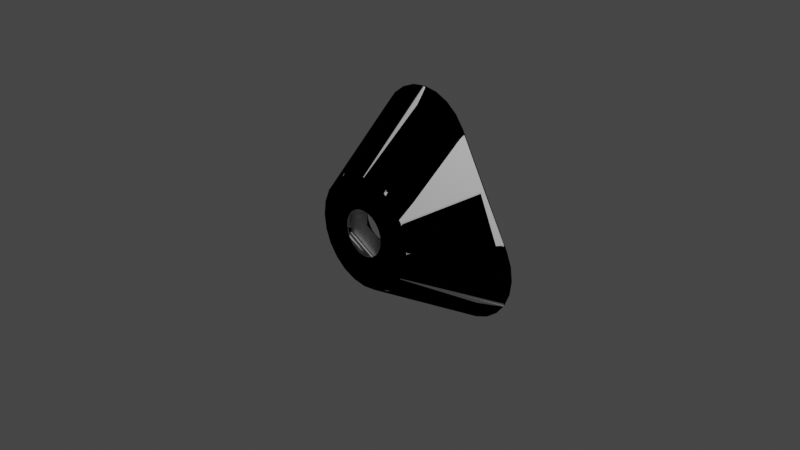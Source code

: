 # Source: stackTriCoupler_v2.blend  (saved by Blender 3.1.7; exported with 4.5.12 LTS)
import bpy
from mathutils import Matrix  # noqa: F401  (used for matrix-valued properties, if any)

bpy.ops.wm.read_factory_settings(use_empty=True)
scene = bpy.context.scene
scene.name = 'Scene'

# ---- collections
col_collection = bpy.data.collections.new('Collection'); scene.collection.children.link(col_collection)

# ---- materials (node trees are filled in below, after node groups)
mat_material_001 = bpy.data.materials.new('Material.001')
mat_material_001.use_transparent_shadow = False

# ---- node groups
ng_color4 = bpy.data.node_groups.new('Color4', 'ShaderNodeTree')
_s = ng_color4.interface.new_socket(name='Color', in_out='OUTPUT', socket_type='NodeSocketColor')
_s = ng_color4.interface.new_socket(name='Alpha', in_out='OUTPUT', socket_type='NodeSocketFloat')
_s = ng_color4.interface.new_socket(name='Color', in_out='INPUT', socket_type='NodeSocketColor')
_s = ng_color4.interface.new_socket(name='Alpha', in_out='INPUT', socket_type='NodeSocketFloat')
_s.min_value = 1.0
_N = ng_color4.nodes; _L = ng_color4.links
n0 = _N.new('NodeGroupInput'); n0.name = 'Group Input'; n0.location = (-403, 18)
n1 = _N.new('NodeGroupOutput'); n1.name = 'Group Output'; n1.location = (154, 24)
_L.new(n0.outputs[1], n1.inputs[1])
_L.new(n0.outputs[0], n1.inputs[0])
n1.is_active_output = True
ng_maincolor = bpy.data.node_groups.new('MainColor', 'ShaderNodeTree')
_s = ng_maincolor.interface.new_socket(name='Color', in_out='OUTPUT', socket_type='NodeSocketColor')
_s = ng_maincolor.interface.new_socket(name='Alpha', in_out='OUTPUT', socket_type='NodeSocketFloat')
_s = ng_maincolor.interface.new_socket(name='VColor', in_out='INPUT', socket_type='NodeSocketColor')
_s = ng_maincolor.interface.new_socket(name='VAlpha', in_out='INPUT', socket_type='NodeSocketFloat')
_s.min_value = 1e+04
_s = ng_maincolor.interface.new_socket(name='CColor', in_out='INPUT', socket_type='NodeSocketColor')
_s = ng_maincolor.interface.new_socket(name='CAlpha', in_out='INPUT', socket_type='NodeSocketFloat')
_s.min_value = 1.0
_s = ng_maincolor.interface.new_socket(name='TColor', in_out='INPUT', socket_type='NodeSocketColor')
_s = ng_maincolor.interface.new_socket(name='TAlpha', in_out='INPUT', socket_type='NodeSocketFloat')
_s.min_value = 1.0
_N = ng_maincolor.nodes; _L = ng_maincolor.links
n0 = _N.new('NodeGroupInput'); n0.name = 'Group Input'; n0.location = (-284, 35)
n1 = _N.new('NodeGroupOutput'); n1.name = 'Group Output'; n1.location = (332, -19)
n2 = _N.new('ShaderNodeMix'); n2.name = 'VC*CC*TC'; n2.location = (127, -33)
n2.label = 'VC*CC*TC'
n2.hide = True
n2.data_type = 'RGBA'
n2.blend_type = 'MULTIPLY'
n2.inputs[0].default_value = 1.0
n3 = _N.new('ShaderNodeMix'); n3.name = 'VC*CC'; n3.location = (-44, 33)
n3.label = 'VC*CC'
n3.hide = True
n3.data_type = 'RGBA'
n3.blend_type = 'MULTIPLY'
n3.inputs[0].default_value = 1.0
n4 = _N.new('ShaderNodeMath'); n4.name = 'VA*CA'; n4.location = (-59, -19)
n4.label = 'VA*CA'
n4.hide = True
n4.operation = 'MULTIPLY'
n4.inputs[2].default_value = 0.0
n5 = _N.new('ShaderNodeMath'); n5.name = 'VA*CA*TA'; n5.location = (130, -79)
n5.label = 'VA*CA*TA'
n5.hide = True
n5.operation = 'MULTIPLY'
n5.inputs[2].default_value = 0.0
_L.new(n0.outputs[2], n3.inputs[7])
_L.new(n0.outputs[4], n2.inputs[7])
_L.new(n2.outputs[2], n1.inputs[0])
_L.new(n3.outputs[2], n2.inputs[6])
_L.new(n0.outputs[0], n3.inputs[6])
_L.new(n0.outputs[1], n4.inputs[0])
_L.new(n0.outputs[3], n4.inputs[1])
_L.new(n4.outputs[0], n5.inputs[0])
_L.new(n0.outputs[5], n5.inputs[1])
_L.new(n5.outputs[0], n1.inputs[1])
n1.is_active_output = True
ng_standardshader = bpy.data.node_groups.new('StandardShader', 'ShaderNodeTree')
_s = ng_standardshader.interface.new_socket(name='BSDF', in_out='OUTPUT', socket_type='NodeSocketShader')
_s = ng_standardshader.interface.new_socket(name='BaseColor', in_out='INPUT', socket_type='NodeSocketColor')
_s = ng_standardshader.interface.new_socket(name='Shininess', in_out='INPUT', socket_type='NodeSocketFloat')
_s.min_value = 1e+04
_s = ng_standardshader.interface.new_socket(name='Gloss', in_out='INPUT', socket_type='NodeSocketFloat')
_s.min_value = 1e+04
_s = ng_standardshader.interface.new_socket(name='Emission', in_out='INPUT', socket_type='NodeSocketColor')
_s = ng_standardshader.interface.new_socket(name='Emission Strength', in_out='INPUT', socket_type='NodeSocketFloat')
_s.min_value = 1e+06
_s = ng_standardshader.interface.new_socket(name='Alpha', in_out='INPUT', socket_type='NodeSocketFloat')
_s.min_value = 1.0
_s = ng_standardshader.interface.new_socket(name='NormalColor', in_out='INPUT', socket_type='NodeSocketColor')
_N = ng_standardshader.nodes; _L = ng_standardshader.links
n0 = _N.new('NodeGroupOutput'); n0.name = 'Group Output'; n0.location = (555, 248)
n1 = _N.new('NodeGroupInput'); n1.name = 'Group Input'; n1.location = (-444, 74)
n2 = _N.new('ShaderNodeNormalMap'); n2.name = 'Normal Map'; n2.location = (-96, -256)
n2.hide = True
n3 = _N.new('ShaderNodeMath'); n3.name = 'Roughness'; n3.location = (-4, -2)
n3.label = 'Roughness'
n3.hide = True
n3.operation = 'SQRT'
n3.inputs[2].default_value = 0.0
n4 = _N.new('ShaderNodeMath'); n4.name = 'SpecularConv'; n4.location = (-120, 39)
n4.label = 'SpecularConv'
n4.hide = True
n4.operation = 'SQRT'
n4.inputs[2].default_value = 0.0
n5 = _N.new('ShaderNodeMath'); n5.name = 'Gloss2Rough'; n5.location = (-176, -1)
n5.label = 'Gloss2Rough'
n5.hide = True
n5.operation = 'SUBTRACT'
n5.inputs[0].default_value = 1.0
n5.inputs[2].default_value = 0.0
n6 = _N.new('ShaderNodeBsdfPrincipled'); n6.name = 'Principled BSDF'; n6.location = (226, 256)
n6.distribution = 'GGX'
n6.subsurface_method = 'BURLEY'
n6.inputs[3].default_value = 1.45
_L.new(n6.outputs[0], n0.inputs[0])
_L.new(n4.outputs[0], n6.inputs[13])
_L.new(n1.outputs[3], n6.inputs[27])
_L.new(n3.outputs[0], n6.inputs[2])
_L.new(n1.outputs[0], n6.inputs[0])
_L.new(n1.outputs[1], n4.inputs[0])
_L.new(n1.outputs[6], n2.inputs[1])
_L.new(n5.outputs[0], n3.inputs[0])
_L.new(n1.outputs[2], n5.inputs[1])
_L.new(n2.outputs[0], n6.inputs[5])
_L.new(n1.outputs[5], n6.inputs[4])
_L.new(n1.outputs[4], n6.inputs[28])
n0.is_active_output = True

# ---- material node trees
mat_material_001.use_nodes = True; mat_material_001.node_tree.nodes.clear()
_N = mat_material_001.node_tree.nodes; _L = mat_material_001.node_tree.links
n0 = _N.new('ShaderNodeTexImage'); n0.name = '_MainTex'; n0.location = (-131, -187)
n0.label = '_MainTex'
n0.hide = True
n1 = _N.new('ShaderNodeUVMap'); n1.name = 'UV Map'; n1.location = (-345, -213)
n2 = _N.new('ShaderNodeGroup'); n2.name = '_Color'; n2.location = (-34, -148)
n2.label = '_Color'
n2.hide = True
n2.node_tree = ng_color4
n2.inputs[0].default_value = (1.0, 1.0, 1.0, 1.0)
n2.inputs[1].default_value = 1.0
n3 = _N.new('ShaderNodeVertexColor'); n3.name = 'Vertex Color'; n3.location = (-31, -96)
n3.hide = True
n4 = _N.new('ShaderNodeOutputMaterial'); n4.name = 'Material Output'; n4.location = (765, 26)
n5 = _N.new('ShaderNodeGroup'); n5.name = 'Group'; n5.location = (157, 9)
n5.node_tree = ng_maincolor
n6 = _N.new('ShaderNodeGroup'); n6.name = 'StandardShader'; n6.location = (542, -4)
n6.node_tree = ng_standardshader
n6.inputs[1].default_value = 0.0
n6.inputs[2].default_value = 0.0
n6.inputs[3].default_value = (0.0, 0.0, 0.0, 1.0)
n6.inputs[4].default_value = 1.0
n6.inputs[6].default_value = (0.5, 0.5, 1.0, 1.0)
n7 = _N.new('ShaderNodeValue'); n7.name = '_Opacity'; n7.location = (327, -167)
n7.label = '_Opacity'
n7.hide = True
n7.outputs[0].default_value = 1.0
_L.new(n1.outputs[0], n0.inputs[0])
_L.new(n6.outputs[0], n4.inputs[0])
_L.new(n2.outputs[0], n5.inputs[2])
_L.new(n2.outputs[1], n5.inputs[3])
_L.new(n0.outputs[0], n5.inputs[4])
_L.new(n0.outputs[1], n5.inputs[5])
_L.new(n5.outputs[0], n6.inputs[0])
_L.new(n3.outputs[1], n5.inputs[1])
_L.new(n3.outputs[0], n5.inputs[0])
_L.new(n7.outputs[0], n6.inputs[5])
n4.is_active_output = True

# ---- world
world_world = bpy.data.worlds.new('World'); scene.world = world_world
world_world.use_nodes = True; world_world.node_tree.nodes.clear()
_N = world_world.node_tree.nodes; _L = world_world.node_tree.links
n0 = _N.new('ShaderNodeOutputWorld'); n0.name = 'World Output'; n0.location = (300, 300)
n1 = _N.new('ShaderNodeBackground'); n1.name = 'Background'; n1.location = (10, 300)
n1.inputs[0].default_value = (0.05088, 0.05088, 0.05088, 1.0)
_L.new(n1.outputs[0], n0.inputs[0])
n0.is_active_output = True
world_world.color = (0.05088, 0.05088, 0.05088)
world_world.use_sun_shadow = False
world_world.sun_shadow_jitter_overblur = 0.0

# ---- cameras
cam_camera = bpy.data.cameras.new('Camera')
cam_camera.clip_end = 100.0
cam_camera.ortho_scale = 7.314

# ---- lights
light_light = bpy.data.lights.new('Light', 'POINT')
light_light.transmission_factor = 0.0
light_light.energy = 1000.0
light_light.shadow_soft_size = 0.1
light_light.shadow_maximum_resolution = 0.006
light_light.use_absolute_resolution = True

# ---- meshes
me_circle = bpy.data.meshes.new('Circle')
me_circle.from_pydata([(0.06484, -0.483, 0.242), (0.1253, -0.483, 0.217), (0.1771, -0.483, 0.1771), (0.217, -0.483, 0.1253), (0.242, -0.483, 0.06484), (0.2505, -0.483, -3.553e-15), (0.242, -0.483, -0.06484), (0.217, -0.483, -0.1253), (0.1771, -0.483, -0.1771), (0.1253, -0.483, -0.217), (0.06484, -0.483, -0.242), (2.19e-08, -0.483, -0.2505), (-0.06484, -0.483, -0.242), (-0.1253, -0.483, -0.217), (-0.1771, -0.483, -0.1771), (-0.217, -0.483, -0.1253), (-0.242, -0.483, -0.06484), (-0.2505, -0.483, -3.553e-15), (-0.242, -0.483, 0.06484), (-0.217, -0.483, 0.1253), (-0.1771, -0.483, 0.1771), (-0.1253, -0.483, 0.217), (-0.06484, -0.483, 0.242), (0.0, -0.483, 0.2505), (-4.102e-09, 0.345, 0.9725), (-0.06406, 0.345, 0.9641), (-0.1238, 0.345, 0.9393), (-0.175, 0.345, 0.9), (-0.2143, 0.345, 0.8488), (-0.2391, 0.345, 0.7891), (-0.2475, 0.345, 0.725), (-0.2391, 0.345, 0.6609), (-0.2143, 0.345, 0.6013), (-0.175, 0.345, 0.55), (-0.1238, 0.345, 0.5107), (-0.06406, 0.345, 0.4859), (1.753e-08, 0.345, 0.4775), (0.06406, 0.345, 0.4859), (0.1238, 0.345, 0.5107), (0.175, 0.345, 0.55), (0.2143, 0.345, 0.6013), (0.2391, 0.345, 0.6609), (0.2475, 0.345, 0.725), (0.2391, 0.345, 0.7891), (0.2143, 0.345, 0.8488), (0.175, 0.345, 0.9), (0.1238, 0.345, 0.9393), (0.06406, 0.345, 0.9641), (-0.625, 0.345, 0.2462), (-0.7825, 0.345, 0.2254), (-0.9293, 0.345, 0.1646), (-1.055, 0.345, 0.0679), (-1.152, 0.345, -0.05816), (-1.213, 0.345, -0.205), (-1.234, 0.345, -0.3625), (-1.213, 0.345, -0.52), (-1.152, 0.345, -0.6668), (-1.055, 0.345, -0.7929), (-0.9293, 0.345, -0.8896), (-0.7825, 0.345, -0.9504), (-0.625, 0.345, -0.9712), (-0.4675, 0.345, -0.9504), (-0.3207, 0.345, -0.8896), (-0.1946, 0.345, -0.7929), (-0.09787, 0.345, -0.6668), (-0.03707, 0.345, -0.52), (-0.01633, 0.345, -0.3625), (-0.03707, 0.345, -0.205), (-0.09787, 0.345, -0.05816), (-0.1946, 0.345, 0.0679), (-0.3207, 0.345, 0.1646), (-0.4675, 0.345, 0.2254), (0.1575, 0.345, 1.313), (0.3043, 0.345, 1.252), (0.4304, 0.345, 1.155), (0.5271, 0.345, 1.029), (0.5879, 0.345, 0.8825), (0.6087, 0.345, 0.725), (0.5879, 0.345, 0.5675), (0.5271, 0.345, 0.4207), (0.4304, 0.345, 0.2946), (0.3043, 0.345, 0.1979), (0.1575, 0.345, 0.1371), (5.275e-08, 0.345, 0.1163), (-0.1575, 0.345, 0.1371), (-0.3043, 0.345, 0.1979), (-0.4304, 0.345, 0.2946), (-0.5271, 0.345, 0.4207), (-0.5879, 0.345, 0.5675), (-0.6087, 0.345, 0.725), (-0.5879, 0.345, 0.8825), (-0.5271, 0.345, 1.029), (-0.4304, 0.345, 1.155), (-0.3043, 0.345, 1.252), (-0.1575, 0.345, 1.313), (-4.635e-10, 0.345, 1.334), (-0.625, 0.345, -0.115), (-0.6891, 0.345, -0.1234), (-0.7488, 0.345, -0.1482), (-0.8, 0.345, -0.1875), (-0.8393, 0.345, -0.2388), (-0.8641, 0.345, -0.2984), (-0.8725, 0.345, -0.3625), (-0.8641, 0.345, -0.4266), (-0.8393, 0.345, -0.4863), (-0.8, 0.345, -0.5375), (-0.7488, 0.345, -0.5768), (-0.6891, 0.345, -0.6016), (-0.625, 0.345, -0.61), (-0.5609, 0.345, -0.6016), (-0.5013, 0.345, -0.5768), (-0.45, 0.345, -0.5375), (-0.4107, 0.345, -0.4863), (-0.3859, 0.345, -0.4266), (-0.3775, 0.345, -0.3625), (-0.3859, 0.345, -0.2984), (-0.4107, 0.345, -0.2388), (-0.45, 0.345, -0.1875), (-0.5013, 0.345, -0.1482), (-0.5609, 0.345, -0.1234), (0.6891, 0.345, -0.1234), (0.7488, 0.345, -0.1482), (0.8, 0.345, -0.1875), (0.8393, 0.345, -0.2388), (0.8641, 0.345, -0.2984), (0.8725, 0.345, -0.3625), (0.8641, 0.345, -0.4266), (0.8393, 0.345, -0.4863), (0.8, 0.345, -0.5375), (0.7488, 0.345, -0.5768), (0.6891, 0.345, -0.6016), (0.625, 0.345, -0.61), (0.5609, 0.345, -0.6016), (0.5013, 0.345, -0.5768), (0.45, 0.345, -0.5375), (0.4107, 0.345, -0.4863), (0.3859, 0.345, -0.4266), (0.3775, 0.345, -0.3625), (0.3859, 0.345, -0.2984), (0.4107, 0.345, -0.2388), (0.45, 0.345, -0.1875), (0.5013, 0.345, -0.1482), (0.5609, 0.345, -0.1234), (0.625, 0.345, -0.115), (0.7825, 0.345, 0.2254), (0.9293, 0.345, 0.1646), (1.055, 0.345, 0.0679), (1.152, 0.345, -0.05816), (1.213, 0.345, -0.205), (1.234, 0.345, -0.3625), (1.213, 0.345, -0.52), (1.152, 0.345, -0.6668), (1.055, 0.345, -0.7929), (0.9293, 0.345, -0.8896), (0.7825, 0.345, -0.9504), (0.625, 0.345, -0.9712), (0.4675, 0.345, -0.9504), (0.3207, 0.345, -0.8896), (0.1946, 0.345, -0.7929), (0.09787, 0.345, -0.6668), (0.03707, 0.345, -0.52), (0.01633, 0.345, -0.3625), (0.03707, 0.345, -0.205), (0.09787, 0.345, -0.05816), (0.1946, 0.345, 0.0679), (0.3207, 0.345, 0.1646), (0.4675, 0.345, 0.2254), (0.625, 0.345, 0.2462), (0.1545, -0.483, 0.5766), (0.2985, -0.483, 0.517), (0.4221, -0.483, 0.4221), (0.517, -0.483, 0.2985), (0.5766, -0.483, 0.1545), (0.5969, -0.483, 0.0), (0.5766, -0.483, -0.1545), (0.517, -0.483, -0.2985), (0.4221, -0.483, -0.4221), (0.2985, -0.483, -0.517), (0.1545, -0.483, -0.5766), (5.173e-08, -0.483, -0.5969), (-0.1545, -0.483, -0.5766), (-0.2985, -0.483, -0.517), (-0.4221, -0.483, -0.4221), (-0.517, -0.483, -0.2985), (-0.5766, -0.483, -0.1545), (-0.5969, -0.483, 0.0), (-0.5766, -0.483, 0.1545), (-0.517, -0.483, 0.2985), (-0.4221, -0.483, 0.4221), (-0.2985, -0.483, 0.517), (-0.1545, -0.483, 0.5766), (-4.546e-10, -0.483, 0.5969)], [], [(44, 43, 76, 75), (37, 36, 83, 82), (30, 29, 90, 89), (45, 44, 75, 74), (38, 37, 82, 81), (31, 30, 89, 88), (46, 45, 74, 73), (39, 38, 81, 80), (32, 31, 88, 87), (47, 46, 73, 72), (25, 24, 95, 94), (40, 39, 80, 79), (33, 32, 87, 86), (24, 47, 72, 95), (26, 25, 94, 93), (41, 40, 79, 78), (34, 33, 86, 85), (27, 26, 93, 92), (42, 41, 78, 77), (35, 34, 85, 84), (28, 27, 92, 91), (43, 42, 77, 76), (36, 35, 84, 83), (29, 28, 91, 90), (101, 100, 52, 53), (108, 107, 59, 60), (115, 114, 66, 67), (100, 99, 51, 52), (107, 106, 58, 59), (114, 113, 65, 66), (99, 98, 50, 51), (106, 105, 57, 58), (113, 112, 64, 65), (98, 97, 49, 50), (96, 119, 71, 48), (105, 104, 56, 57), (112, 111, 63, 64), (97, 96, 48, 49), (119, 118, 70, 71), (104, 103, 55, 56), (111, 110, 62, 63), (118, 117, 69, 70), (103, 102, 54, 55), (110, 109, 61, 62), (117, 116, 68, 69), (102, 101, 53, 54), (109, 108, 60, 61), (116, 115, 67, 68), (123, 124, 148, 147), (130, 131, 155, 154), (137, 138, 162, 161), (122, 123, 147, 146), (129, 130, 154, 153), (136, 137, 161, 160), (121, 122, 146, 145), (128, 129, 153, 152), (135, 136, 160, 159), (120, 121, 145, 144), (142, 143, 167, 166), (127, 128, 152, 151), (134, 135, 159, 158), (143, 120, 144, 167), (141, 142, 166, 165), (126, 127, 151, 150), (133, 134, 158, 157), (140, 141, 165, 164), (125, 126, 150, 149), (132, 133, 157, 156), (139, 140, 164, 163), (124, 125, 149, 148), (131, 132, 156, 155), (138, 139, 163, 162), (3, 171, 172, 4), (10, 178, 179, 11), (17, 185, 186, 18), (2, 170, 171, 3), (9, 177, 178, 10), (16, 184, 185, 17), (1, 169, 170, 2), (8, 176, 177, 9), (15, 183, 184, 16), (0, 168, 169, 1), (22, 190, 191, 23), (7, 175, 176, 8), (14, 182, 183, 15), (23, 191, 168, 0), (21, 189, 190, 22), (6, 174, 175, 7), (13, 181, 182, 14), (20, 188, 189, 21), (5, 173, 174, 6), (12, 180, 181, 13), (19, 187, 188, 20), (4, 172, 173, 5), (11, 179, 180, 12), (18, 186, 187, 19), (151, 175, 174, 150), (77, 78, 144, 145), (76, 77, 145, 146), (75, 76, 146, 147), (66, 65, 160, 161), (65, 64, 159, 160), (163, 83, 68), (82, 83, 163, 164), (81, 82, 164, 165), (68, 67, 162, 163), (67, 66, 161, 162), (83, 84, 69, 68), (84, 85, 70, 69), (85, 86, 71, 70), (86, 87, 48, 71), (87, 88, 49, 48), (88, 89, 50, 49), (89, 90, 51, 50), (90, 91, 52, 51), (80, 81, 165, 166), (79, 80, 166, 167), (78, 79, 167, 144), (64, 63, 158, 159), (63, 62, 157, 158), (62, 61, 156, 157), (61, 60, 155, 156), (168, 191, 95, 72), (189, 93, 94, 190), (59, 58, 181, 180), (74, 170, 169, 73), (171, 170, 74), (171, 74, 75), (91, 92, 187), (187, 92, 188), (172, 171, 148), (148, 171, 147), (147, 171, 75), (52, 91, 187), (52, 187, 53), (53, 187, 186), (173, 172, 148), (184, 54, 53, 185), (181, 58, 57, 182), (185, 53, 186), (174, 149, 150), (55, 54, 184), (56, 55, 184, 183), (174, 173, 148, 149), (182, 57, 56, 183), (94, 95, 191, 190), (169, 168, 72, 73), (177, 176, 152, 153), (92, 93, 189, 188), (178, 177, 153, 154), (155, 178, 154), (179, 178, 155), (60, 59, 180), (60, 180, 179), (179, 155, 60), (176, 175, 151, 152)])
me_circle.polygons.foreach_set('use_smooth', [0, 0, 0, 0, 0, 0, 0, 0, 0, 0, 0, 0, 0, 0, 0, 0, 0, 0, 0, 0, 0, 0, 0, 0, 0, 0, 0, 0, 0, 0, 0, 0, 0, 0, 0, 0, 0, 0, 0, 0, 0, 0, 0, 0, 0, 0, 0, 0, 0, 0, 0, 0, 0, 0, 0, 0, 0, 0, 0, 0, 0, 0, 0, 0, 0, 0, 0, 0, 0, 0, 0, 0, 0, 0, 0, 0, 0, 0, 0, 0, 0, 0, 0, 0, 0, 0, 0, 0, 0, 0, 0, 0, 0, 0, 0, 0, 1, 0, 0, 0, 0, 0, 0, 0, 0, 0, 0, 0, 0, 0, 0, 0, 0, 0, 0, 0, 0, 0, 0, 0, 0, 0, 1, 1, 1, 1, 1, 1, 1, 1, 1, 1, 1, 1, 1, 1, 1, 1, 1, 1, 1, 1, 1, 1, 1, 1, 1, 1, 1, 1, 1, 1, 1, 1, 1, 1])
_uv = me_circle.uv_layers.new(name='UVMap')
_uv.uv.foreach_set('vector', [0.0, 0.0, 0.0, 0.0, 0.0, 0.0, 0.0, 0.0, 0.0, 0.0, 0.0, 0.0, 0.0, 0.0, 0.0, 0.0, 0.0, 0.0, 0.0, 0.0, 0.0, 0.0, 0.0, 0.0, 0.0, 0.0, 0.0, 0.0, 0.0, 0.0, 0.0, 0.0, 0.0, 0.0, 0.0, 0.0, 0.0, 0.0, 0.0, 0.0, 0.0, 0.0, 0.0, 0.0, 0.0, 0.0, 0.0, 0.0, 0.0, 0.0, 0.0, 0.0, 0.0, 0.0, 0.0, 0.0, 0.0, 0.0, 0.0, 0.0, 0.0, 0.0, 0.0, 0.0, 0.0, 0.0, 0.0, 0.0, 0.0, 0.0, 0.0, 0.0, 0.0, 0.0, 0.0, 0.0, 0.0, 0.0, 0.0, 0.0, 0.0, 0.0, 0.0, 0.0, 0.0, 0.0, 0.0, 0.0, 0.0, 0.0, 0.0, 0.0, 0.0, 0.0, 0.0, 0.0, 0.0, 0.0, 0.0, 0.0, 0.0, 0.0, 0.0, 0.0, 0.0, 0.0, 0.0, 0.0, 0.0, 0.0, 0.0, 0.0, 0.0, 0.0, 0.0, 0.0, 0.0, 0.0, 0.0, 0.0, 0.0, 0.0, 0.0, 0.0, 0.0, 0.0, 0.0, 0.0, 0.0, 0.0, 0.0, 0.0, 0.0, 0.0, 0.0, 0.0, 0.0, 0.0, 0.0, 0.0, 0.0, 0.0, 0.0, 0.0, 0.0, 0.0, 0.0, 0.0, 0.0, 0.0, 0.0, 0.0, 0.0, 0.0, 0.0, 0.0, 0.0, 0.0, 0.0, 0.0, 0.0, 0.0, 0.0, 0.0, 0.0, 0.0, 0.0, 0.0, 0.0, 0.0, 0.0, 0.0, 0.0, 0.0, 0.0, 0.0, 0.0, 0.0, 0.0, 0.0, 0.0, 0.0, 0.0, 0.0, 0.0, 0.0, 0.0, 0.0, 0.0, 0.0, 0.0, 0.0, 0.0, 0.0, 0.0, 0.0, 0.0, 0.0, 0.0, 0.0, 0.0, 0.0, 0.0, 0.0, 0.0, 0.0, 0.0, 0.0, 0.0, 0.0, 0.0, 0.0, 0.0, 0.0, 0.0, 0.0, 0.0, 0.0, 0.0, 0.0, 0.0, 0.0, 0.0, 0.0, 0.0, 0.0, 0.0, 0.0, 0.0, 0.0, 0.0, 0.0, 0.0, 0.0, 0.0, 0.0, 0.0, 0.0, 0.0, 0.0, 0.0, 0.0, 0.0, 0.0, 0.0, 0.0, 0.0, 0.0, 0.0, 0.0, 0.0, 0.0, 0.0, 0.0, 0.0, 0.0, 0.0, 0.0, 0.0, 0.0, 0.0, 0.0, 0.0, 0.0, 0.0, 0.0, 0.0, 0.0, 0.0, 0.0, 0.0, 0.0, 0.0, 0.0, 0.0, 0.0, 0.0, 0.0, 0.0, 0.0, 0.0, 0.0, 0.0, 0.0, 0.0, 0.0, 0.0, 0.0, 0.0, 0.0, 0.0, 0.0, 0.0, 0.0, 0.0, 0.0, 0.0, 0.0, 0.0, 0.0, 0.0, 0.0, 0.0, 0.0, 0.0, 0.0, 0.0, 0.0, 0.0, 0.0, 0.0, 0.0, 0.0, 0.0, 0.0, 0.0, 0.0, 0.0, 0.0, 0.0, 0.0, 0.0, 0.0, 0.0, 0.0, 0.0, 0.0, 0.0, 0.0, 0.0, 0.0, 0.0, 0.0, 0.0, 0.0, 0.0, 0.0, 0.0, 0.0, 0.0, 0.0, 0.0, 0.0, 0.0, 0.0, 0.0, 0.0, 0.0, 0.0, 0.0, 0.0, 0.0, 0.0, 0.0, 0.0, 0.0, 0.0, 0.0, 0.0, 0.0, 0.0, 0.0, 0.0, 0.0, 0.0, 0.0, 0.0, 0.0, 0.0, 0.0, 0.0, 0.0, 0.0, 0.0, 0.0, 0.0, 0.0, 0.0, 0.0, 0.0, 0.0, 0.0, 0.0, 0.0, 0.0, 0.0, 0.0, 0.0, 0.0, 0.0, 0.0, 0.0, 0.0, 0.0, 0.0, 0.0, 0.0, 0.0, 0.0, 0.0, 0.0, 0.0, 0.0, 0.0, 0.0, 0.0, 0.0, 0.0, 0.0, 0.0, 0.0, 0.0, 0.0, 0.0, 0.0, 0.0, 0.0, 0.0, 0.0, 0.0, 0.0, 0.0, 0.0, 0.0, 0.0, 0.0, 0.0, 0.0, 0.0, 0.0, 0.0, 0.0, 0.0, 0.0, 0.0, 0.0, 0.0, 0.0, 0.0, 0.0, 0.0, 0.0, 0.0, 0.0, 0.0, 0.0, 0.0, 0.0, 0.0, 0.0, 0.0, 0.0, 0.0, 0.0, 0.0, 0.0, 0.0, 0.0, 0.0, 0.0, 0.0, 0.0, 0.0, 0.0, 0.0, 0.0, 0.0, 0.0, 0.0, 0.0, 0.0, 0.0, 0.0, 0.0, 0.0, 0.0, 0.0, 0.0, 0.0, 0.0, 0.0, 0.0, 0.0, 0.0, 0.0, 0.0, 0.0, 0.0, 0.0, 0.0, 0.0, 0.0, 0.0, 0.0, 0.0, 0.0, 0.0, 0.0, 0.0, 0.0, 0.0, 0.0, 0.0, 0.0, 0.0, 0.0, 0.0, 0.0, 0.0, 0.0, 0.0, 0.0, 0.0, 0.0, 0.0, 0.0, 0.0, 0.0, 0.0, 0.0, 0.0, 0.0, 0.0, 0.0, 0.0, 0.0, 0.0, 0.0, 0.0, 0.0, 0.0, 0.0, 0.0, 0.0, 0.0, 0.0, 0.0, 0.0, 0.0, 0.0, 0.0, 0.0, 0.0, 0.0, 0.0, 0.0, 0.0, 0.0, 0.0, 0.0, 0.0, 0.0, 0.0, 0.0, 0.0, 0.0, 0.0, 0.0, 0.0, 0.0, 0.0, 0.0, 0.0, 0.0, 0.0, 0.0, 0.0, 0.0, 0.0, 0.0, 0.0, 0.0, 0.0, 0.0, 0.0, 0.0, 0.0, 0.0, 0.0, 0.0, 0.0, 0.0, 0.0, 0.0, 0.0, 0.0, 0.0, 0.0, 0.0, 0.0, 0.0, 0.0, 0.0, 0.0, 0.0, 0.0, 0.0, 0.0, 0.0, 0.0, 0.0, 0.0, 0.0, 0.0, 0.0, 0.0, 0.0, 0.0, 0.0, 0.0, 0.0, 0.0, 0.0, 0.0, 0.0, 0.0, 0.0, 0.0, 0.0, 0.0, 0.0, 0.0, 0.0, 0.0, 0.0, 0.0, 0.0, 0.0, 0.0, 0.0, 0.0, 0.0, 0.0, 0.0, 0.0, 0.0, 0.0, 0.0, 0.0, 0.0, 0.0, 0.0, 0.0, 0.0, 0.0, 0.0, 0.0, 0.0, 0.0, 0.0, 0.0, 0.0, 0.0, 0.0, 0.0, 0.0, 0.0, 0.0, 0.0, 0.0, 0.0, 0.0, 0.0, 0.0, 0.0, 0.0, 0.0, 0.0, 0.0, 0.0, 0.0, 0.0, 0.0, 0.0, 0.0, 0.0, 0.0, 0.0, 0.0, 0.0, 0.0, 0.0, 0.0, 0.0, 0.0, 0.0, 0.0, 0.0, 0.0, 0.0, 0.0, 0.0, 0.0, 0.0, 0.0, 0.0, 0.0, 0.0, 0.0, 0.0, 0.0, 0.0, 0.0, 0.0, 0.0, 0.0, 0.0, 0.0, 0.0, 0.0, 0.0, 0.0, 0.0, 0.0, 0.0, 0.0, 0.0, 0.0, 0.0, 0.0, 0.0, 0.0, 0.0, 0.0, 0.0, 0.0, 0.0, 0.0, 0.0, 0.0, 0.0, 0.0, 0.0, 0.0, 0.0, 0.0, 0.0, 0.0, 0.0, 0.0, 0.0, 0.0, 0.0, 0.0, 0.0, 0.0, 0.0, 0.0, 0.0, 0.0, 0.0, 0.0, 0.0, 0.0, 0.0, 0.0, 0.0, 0.0, 0.0, 0.0, 0.0, 0.0, 0.0, 0.0, 0.0, 0.0, 0.0, 0.0, 0.0, 0.0, 0.0, 0.0, 0.0, 0.0, 0.0, 0.0, 0.0, 0.0, 0.0, 0.0, 0.0, 0.0, 0.0, 0.0, 0.0, 0.0, 0.0, 0.0, 0.0, 0.0, 0.0, 0.0, 0.0, 0.0, 0.0, 0.0, 0.0, 0.0, 0.0, 0.0, 0.0, 0.0, 0.0, 0.0, 0.0, 0.0, 0.0, 0.0, 0.0, 0.0, 0.0, 0.0, 0.0, 0.0, 0.0, 0.0, 0.0, 0.0, 0.0, 0.0, 0.0, 0.0, 0.0, 0.0, 0.0, 0.0, 0.0, 0.0, 0.0, 0.0, 0.0, 0.0, 0.0, 0.0, 0.0, 0.0, 0.0, 0.0, 0.0, 0.0, 0.0, 0.0, 0.0, 0.0, 0.0, 0.0, 0.0, 0.0, 0.0, 0.0, 0.0, 0.0, 0.0, 0.0, 0.0, 0.0, 0.0, 0.0, 0.0, 0.0, 0.0, 0.0, 0.0, 0.0, 0.0, 0.0, 0.0, 0.0, 0.0, 0.0, 0.0, 0.0, 0.0, 0.0, 0.0, 0.0, 0.0, 0.0, 0.0, 0.0, 0.0, 0.0, 0.0, 0.0, 0.0, 0.0, 0.0, 0.0, 0.0, 0.0, 0.0, 0.0, 0.0, 0.0, 0.0, 0.0, 0.0, 0.0, 0.0, 0.0, 0.0, 0.0, 0.0, 0.0, 0.0, 0.0, 0.0, 0.0, 0.0, 0.0, 0.0, 0.0, 0.0, 0.0, 0.0, 0.0, 0.0, 0.0, 0.0, 0.0, 0.0, 0.0, 0.0, 0.0, 0.0, 0.0, 0.0, 0.0, 0.0, 0.0, 0.0, 0.0, 0.0, 0.0, 0.0, 0.0, 0.0, 0.0, 0.0, 0.0, 0.0, 0.0, 0.0, 0.0, 0.0, 0.0, 0.0, 0.0, 0.0, 0.0, 0.0, 0.0, 0.0, 0.0, 0.0, 0.0, 0.0, 0.0, 0.0, 0.0, 0.0, 0.0, 0.0, 0.0, 0.0, 0.0, 0.0, 0.0, 0.0, 0.0, 0.0, 0.0, 0.0, 0.0, 0.0, 0.0, 0.0, 0.0, 0.0, 0.0, 0.0, 0.0, 0.0, 0.0, 0.0, 0.0, 0.0, 0.0, 0.0, 0.0, 0.0, 0.0, 0.0, 0.0, 0.0, 0.0, 0.0, 0.0, 0.0, 0.0, 0.0, 0.0, 0.0, 0.0, 0.0, 0.0, 0.0, 0.0, 0.0, 0.0, 0.0, 0.0, 0.0, 0.0, 0.0, 0.0, 0.0, 0.0, 0.0, 0.0, 0.0, 0.0, 0.0, 0.0, 0.0, 0.0, 0.0, 0.0, 0.0, 0.0, 0.0, 0.0, 0.0, 0.0, 0.0, 0.0, 0.0, 0.0, 0.0, 0.0, 0.0, 0.0, 0.0, 0.0, 0.0, 0.0, 0.0, 0.0, 0.0, 0.0, 0.0, 0.0, 0.0, 0.0, 0.0, 0.0, 0.0, 0.0, 0.0, 0.0, 0.0, 0.0, 0.0, 0.0, 0.0, 0.0, 0.0, 0.0, 0.0, 0.0, 0.0, 0.0, 0.0, 0.0, 0.0, 0.0, 0.0, 0.0, 0.0, 0.0, 0.0, 0.0, 0.0, 0.0, 0.0, 0.0, 0.0, 0.0, 0.0, 0.0, 0.0, 0.0, 0.0, 0.0, 0.0, 0.0, 0.0, 0.0, 0.0, 0.0, 0.0, 0.0, 0.0, 0.0, 0.0, 0.0, 0.0, 0.0, 0.0, 0.0, 0.0, 0.0, 0.0, 0.0, 0.0, 0.0, 0.0, 0.0, 0.0, 0.0, 0.0, 0.0, 0.0, 0.0, 0.0, 0.0, 0.0, 0.0, 0.0, 0.0, 0.0, 0.0, 0.0, 0.0, 0.0, 0.0, 0.0, 0.0, 0.0, 0.0, 0.0, 0.0, 0.0, 0.0, 0.0, 0.0, 0.0, 0.0, 0.0, 0.0, 0.0, 0.0, 0.0, 0.0, 0.0, 0.0, 0.0, 0.0, 0.0, 0.0, 0.0, 0.0, 0.0, 0.0, 0.0, 0.0, 0.0, 0.0, 0.0, 0.0, 0.0, 0.0, 0.0, 0.0, 0.0, 0.0, 0.0, 0.0, 0.0, 0.0, 0.0, 0.0, 0.0, 0.0, 0.0, 0.0, 0.0, 0.0, 0.0, 0.0, 0.0, 0.0, 0.0, 0.0, 0.0, 0.0, 0.0, 0.0, 0.0, 0.0, 0.0, 0.0, 0.0, 0.0, 0.0, 0.0, 0.0, 0.0])
me_circle.materials.append(mat_material_001)
me_circle.use_remesh_fix_poles = True
me_circle.use_remesh_preserve_attributes = False
me_circle.update()
me_circle_002 = bpy.data.meshes.new('Circle.002')
me_circle_002.from_pydata([(-0.125, -0.4748, 0.2166), (-0.2501, -0.4748, -1.093e-08), (-0.125, -0.4748, -0.2166), (2.186e-08, -0.4748, -0.2501), (0.125, -0.4748, -0.2166), (0.2166, -0.4748, -0.125), (0.2166, -0.4748, 0.125), (0.125, -0.4748, 0.2166), (-0.3027, -0.4748, 0.5242), (-0.5242, -0.4748, 0.3027), (-0.6053, -0.4748, -2.646e-08), (-0.5242, -0.4748, -0.3027), (-0.3027, -0.4748, -0.5242), (0.6053, -0.4748, 7.218e-09), (7.105e-15, -0.4748, 0.2501), (-0.2166, -0.4748, 0.125), (-0.2166, -0.4748, -0.125), (0.2501, -0.4748, 2.982e-09), (2.132e-14, -0.4748, 0.6053), (5.292e-08, -0.4748, -0.6053), (0.3027, -0.4748, -0.5242), (0.5242, -0.4748, -0.3027), (0.5242, -0.4748, 0.3027), (0.3027, -0.4748, 0.5242), (-0.0001465, 0.3331, 0.9963), (-0.261, 0.3331, 0.8278), (-0.8387, 0.3344, 0.4842), (-0.8588, 0.3374, -0.1704), (-0.8755, 0.3374, -0.507), (-0.5756, 0.3374, -0.6608), (8.466e-08, 0.3344, -0.9684), (0.5832, 0.3315, -0.6501), (0.8742, 0.3315, -0.5008), (0.8579, 0.3315, -0.1742), (0.8387, 0.3344, 0.4842), (0.2607, 0.3331, 0.8278), (-0.5607, 0.3344, 0.9712), (2.842e-14, 0.3344, 1.333), (-1.121, 0.3344, -1.008e-07), (-1.155, 0.3344, -0.6666), (-0.5607, 0.3344, -0.9712), (0.5607, 0.3344, -0.9712), (1.155, 0.3344, -0.6666), (1.121, 0.3344, -3.843e-08), (0.5607, 0.3344, 0.9712), (-0.2168, 0.3331, 0.5782), (-0.6002, 0.3374, -0.07656), (-0.365, 0.3374, -0.4838), (0.3789, 0.3315, -0.4783), (0.607, 0.3315, -0.08314), (0.2165, 0.3331, 0.5782), (0.3837, 0.3315, -0.2697), (0.4288, 0.3315, -0.1916), (-0.4165, 0.3374, -0.1884), (-0.37, 0.3374, -0.2688), (-0.04296, 0.3331, 0.4831), (0.04266, 0.3331, 0.4831)], [], [(7, 23, 22, 6), (0, 8, 18, 14), (5, 21, 20, 4), (2, 12, 11, 16), (14, 18, 23, 7), (15, 9, 8, 0), (17, 13, 21, 5), (3, 19, 12, 2), (1, 10, 9, 15), (6, 22, 13, 17), (4, 20, 19, 3), (16, 11, 10, 1), (10, 11, 39, 38), (22, 23, 44, 34), (18, 8, 36, 37), (20, 21, 42, 41), (11, 12, 40, 39), (23, 18, 37, 44), (8, 9, 26, 36), (21, 13, 43, 42), (12, 19, 30, 40), (9, 10, 38, 26), (13, 22, 34, 43), (19, 20, 41, 30), (48, 47, 30), (25, 24, 37, 36), (26, 45, 25, 36), (27, 46, 26, 38), (28, 27, 38, 39), (29, 28, 39, 40), (30, 47, 29, 40), (31, 48, 30, 41), (32, 31, 41, 42), (33, 32, 42, 43), (34, 49, 33, 43), (35, 50, 34, 44), (24, 35, 44, 37), (50, 49, 34), (45, 26, 46), (45, 46, 53, 54, 47, 48, 51, 52, 49, 50, 56, 55)])
_uv = me_circle_002.uv_layers.new(name='UVMap')
_uv.uv.foreach_set('vector', [0.0, 0.0, 0.0, 0.0, 0.0, 0.0, 0.0, 0.0, 0.0, 0.0, 0.0, 0.0, 0.0, 0.0, 0.0, 0.0, 0.0, 0.0, 0.0, 0.0, 0.0, 0.0, 0.0, 0.0, 0.0, 0.0, 0.0, 0.0, 0.0, 0.0, 0.0, 0.0, 0.0, 0.0, 0.0, 0.0, 0.0, 0.0, 0.0, 0.0, 0.0, 0.0, 0.0, 0.0, 0.0, 0.0, 0.0, 0.0, 0.0, 0.0, 0.0, 0.0, 0.0, 0.0, 0.0, 0.0, 0.0, 0.0, 0.0, 0.0, 0.0, 0.0, 0.0, 0.0, 0.0, 0.0, 0.0, 0.0, 0.0, 0.0, 0.0, 0.0, 0.0, 0.0, 0.0, 0.0, 0.0, 0.0, 0.0, 0.0, 0.0, 0.0, 0.0, 0.0, 0.0, 0.0, 0.0, 0.0, 0.0, 0.0, 0.0, 0.0, 0.0, 0.0, 0.0, 0.0, 0.0, 0.0, 0.0, 0.0, 0.0, 0.0, 0.0, 0.0, 0.0, 0.0, 0.0, 0.0, 0.0, 0.0, 0.0, 0.0, 0.0, 0.0, 0.0, 0.0, 0.0, 0.0, 0.0, 0.0, 0.0, 0.0, 0.0, 0.0, 0.0, 0.0, 0.0, 0.0, 0.0, 0.0, 0.0, 0.0, 0.0, 0.0, 0.0, 0.0, 0.0, 0.0, 0.0, 0.0, 0.0, 0.0, 0.0, 0.0, 0.0, 0.0, 0.0, 0.0, 0.0, 0.0, 0.0, 0.0, 0.0, 0.0, 0.0, 0.0, 0.0, 0.0, 0.0, 0.0, 0.0, 0.0, 0.0, 0.0, 0.0, 0.0, 0.0, 0.0, 0.0, 0.0, 0.0, 0.0, 0.0, 0.0, 0.0, 0.0, 0.0, 0.0, 0.0, 0.0, 0.0, 0.0, 0.0, 0.0, 0.0, 0.0, 0.0, 0.0, 0.0, 0.0, 0.0, 0.0, 0.0, 0.0, 0.0, 0.0, 0.0, 0.0, 0.0, 0.0, 0.0, 0.0, 0.0, 0.0, 0.0, 0.0, 0.0, 0.0, 0.0, 0.0, 0.0, 0.0, 0.0, 0.0, 0.0, 0.0, 0.0, 0.0, 0.0, 0.0, 0.0, 0.0, 0.0, 0.0, 0.0, 0.0, 0.0, 0.0, 0.0, 0.0, 0.0, 0.0, 0.0, 0.0, 0.0, 0.0, 0.0, 0.0, 0.0, 0.0, 0.0, 0.0, 0.0, 0.0, 0.0, 0.0, 0.0, 0.0, 0.0, 0.0, 0.0, 0.0, 0.0, 0.0, 0.0, 0.0, 0.0, 0.0, 0.0, 0.0, 0.0, 0.0, 0.0, 0.0, 0.0, 0.0, 0.0, 0.0, 0.0, 0.0, 0.0, 0.0, 0.0, 0.0, 0.0, 0.0, 0.0, 0.0, 0.0, 0.0, 0.0, 0.0, 0.0, 0.0, 0.0, 0.0, 0.0, 0.0, 0.0, 0.0, 0.0, 0.0, 0.0, 0.0, 0.0, 0.0, 0.0, 0.0, 0.0, 0.0, 0.0, 0.0, 0.0, 0.0, 0.0, 0.0, 0.0, 0.0, 0.0, 0.0, 0.0, 0.0, 0.0, 0.0, 0.0, 0.0, 0.0, 0.0, 0.0, 0.0, 0.0, 0.0, 0.0, 0.0, 0.0, 0.0, 0.0, 0.0, 0.0, 0.0])
me_circle_002.use_remesh_fix_poles = True
me_circle_002.use_remesh_preserve_attributes = False
me_circle_002.update()

# ---- objects
ob_light = bpy.data.objects.new('Light', light_light)
ob_camera = bpy.data.objects.new('Camera', cam_camera)
ob_stacktricoupler_internal = bpy.data.objects.new('stackTriCoupler_Internal', None)
ob_shell = bpy.data.objects.new('shell', me_circle)
ob_shellcollider = bpy.data.objects.new('shellCollider', me_circle_002)

# ---- transforms, parenting, visibility, modifiers, constraints
ob_light.location = (4.076, 1.005, 5.904)
ob_light.rotation_euler = (0.6503, 0.05522, 1.866)
ob_light.lock_rotations_4d = False
ob_light.empty_display_type = 'ARROWS'
ob_light.color = (0.0, 0.0, 0.0, 0.0)
ob_light.lineart.crease_threshold = 0.0
ob_camera.location = (7.359, -6.926, 4.958)
ob_camera.rotation_euler = (1.109, -4.651e-08, 0.8149)
ob_camera.lock_rotations_4d = False
ob_camera.empty_display_type = 'ARROWS'
ob_camera.color = (0.0, 0.0, 0.0, 0.0)
ob_camera.display_type = 'WIRE'
ob_camera.lineart.crease_threshold = 0.0
ob_stacktricoupler_internal.location = (0.0, 0.0, 0.0)
ob_stacktricoupler_internal.rotation_mode = 'QUATERNION'
ob_stacktricoupler_internal.rotation_quaternion = (1.0, 0.0, 0.0, 0.0)
ob_shell.parent = ob_stacktricoupler_internal
ob_shell.location = (0.0, 0.0, 0.0)
ob_shellcollider.parent = ob_stacktricoupler_internal
ob_shellcollider.location = (0.0, 0.0, 0.0)

# ---- collection membership
col_collection.objects.link(ob_light)
col_collection.objects.link(ob_camera)
col_collection.objects.link(ob_stacktricoupler_internal)
col_collection.objects.link(ob_shell)
col_collection.objects.link(ob_shellcollider)

# ---- scene / render settings (as saved in the file)
scene.camera = ob_camera
scene.frame_start = 1; scene.frame_end = 250; scene.frame_set(0)
scene.render.engine = 'BLENDER_EEVEE_NEXT'
scene.cycles.sampling_pattern = 'TABULATED_SOBOL'
scene.cycles.use_light_tree = False
scene.view_settings.view_transform = 'Filmic'
bpy.context.view_layer.update()
